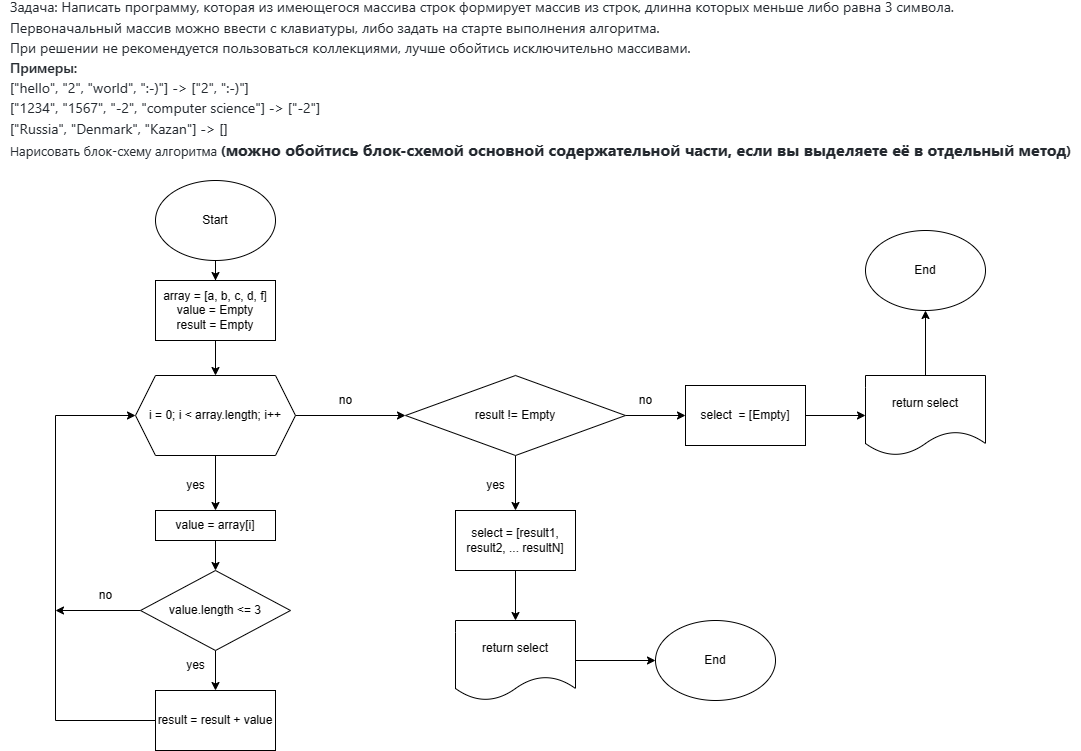

The diagram above was exported from draw.io. Its source (the exported page's mxGraphModel, read from the mxfile embedded in the PNG):
<mxGraphModel dx="1434" dy="1933" grid="1" gridSize="10" guides="1" tooltips="1" connect="1" arrows="1" fold="1" page="1" pageScale="1" pageWidth="827" pageHeight="1169" math="0" shadow="0">
  <root>
    <mxCell id="0" />
    <mxCell id="1" parent="0" />
    <mxCell id="jRT6y3v5QCsdZozKv030-9" style="edgeStyle=orthogonalEdgeStyle;rounded=0;orthogonalLoop=1;jettySize=auto;html=1;entryX=0.5;entryY=0;entryDx=0;entryDy=0;" edge="1" parent="1" source="jRT6y3v5QCsdZozKv030-1" target="jRT6y3v5QCsdZozKv030-4">
      <mxGeometry relative="1" as="geometry" />
    </mxCell>
    <mxCell id="jRT6y3v5QCsdZozKv030-1" value="Start" style="ellipse;whiteSpace=wrap;html=1;" vertex="1" parent="1">
      <mxGeometry x="470" y="100" width="120" height="80" as="geometry" />
    </mxCell>
    <mxCell id="jRT6y3v5QCsdZozKv030-2" value="&lt;p style=&quot;box-sizing: border-box; margin-top: 0px; margin-bottom: 16px; color: rgb(36, 41, 47); font-family: -apple-system, BlinkMacSystemFont, &amp;quot;Segoe UI&amp;quot;, &amp;quot;Noto Sans&amp;quot;, Helvetica, Arial, sans-serif, &amp;quot;Apple Color Emoji&amp;quot;, &amp;quot;Segoe UI Emoji&amp;quot;; text-align: start; background-color: rgb(255, 255, 255); font-size: 14px; line-height: 30%;&quot; dir=&quot;auto&quot;&gt;&lt;font style=&quot;font-size: 14px;&quot;&gt;Задача:&amp;nbsp;Написать программу, которая из имеющегося массива строк формирует массив из строк, длинна которых меньше либо равна 3 символа.&amp;nbsp;&lt;/font&gt;&lt;/p&gt;&lt;p style=&quot;box-sizing: border-box; margin-top: 0px; margin-bottom: 16px; color: rgb(36, 41, 47); font-family: -apple-system, BlinkMacSystemFont, &amp;quot;Segoe UI&amp;quot;, &amp;quot;Noto Sans&amp;quot;, Helvetica, Arial, sans-serif, &amp;quot;Apple Color Emoji&amp;quot;, &amp;quot;Segoe UI Emoji&amp;quot;; text-align: start; background-color: rgb(255, 255, 255); font-size: 14px; line-height: 30%;&quot; dir=&quot;auto&quot;&gt;&lt;font style=&quot;font-size: 14px;&quot;&gt;Первоначальный массив можно ввести с клавиатуры, либо задать на старте выполнения алгоритма.&amp;nbsp;&lt;/font&gt;&lt;/p&gt;&lt;p style=&quot;box-sizing: border-box; margin-top: 0px; margin-bottom: 16px; color: rgb(36, 41, 47); font-family: -apple-system, BlinkMacSystemFont, &amp;quot;Segoe UI&amp;quot;, &amp;quot;Noto Sans&amp;quot;, Helvetica, Arial, sans-serif, &amp;quot;Apple Color Emoji&amp;quot;, &amp;quot;Segoe UI Emoji&amp;quot;; text-align: start; background-color: rgb(255, 255, 255); font-size: 14px; line-height: 30%;&quot; dir=&quot;auto&quot;&gt;&lt;font style=&quot;font-size: 14px;&quot;&gt;При решении не рекомендуется пользоваться коллекциями, лучше обойтись исключительно массивами.&lt;/font&gt;&lt;/p&gt;&lt;p style=&quot;box-sizing: border-box; margin-top: 0px; margin-bottom: 16px; color: rgb(36, 41, 47); font-family: -apple-system, BlinkMacSystemFont, &amp;quot;Segoe UI&amp;quot;, &amp;quot;Noto Sans&amp;quot;, Helvetica, Arial, sans-serif, &amp;quot;Apple Color Emoji&amp;quot;, &amp;quot;Segoe UI Emoji&amp;quot;; text-align: start; background-color: rgb(255, 255, 255); font-size: 14px; line-height: 30%;&quot; dir=&quot;auto&quot;&gt;&lt;span style=&quot;box-sizing: border-box; font-weight: var(--base-text-weight-semibold, 600);&quot;&gt;&lt;font style=&quot;font-size: 14px;&quot;&gt;Примеры:&lt;/font&gt;&lt;/span&gt;&lt;/p&gt;&lt;p style=&quot;box-sizing: border-box; margin-top: 0px; margin-bottom: 16px; color: rgb(36, 41, 47); font-family: -apple-system, BlinkMacSystemFont, &amp;quot;Segoe UI&amp;quot;, &amp;quot;Noto Sans&amp;quot;, Helvetica, Arial, sans-serif, &amp;quot;Apple Color Emoji&amp;quot;, &amp;quot;Segoe UI Emoji&amp;quot;; text-align: start; background-color: rgb(255, 255, 255); font-size: 14px; line-height: 30%;&quot; dir=&quot;auto&quot;&gt;&lt;font style=&quot;font-size: 14px;&quot;&gt;[&quot;hello&quot;, &quot;2&quot;, &quot;world&quot;, &quot;:-)&quot;] -&amp;gt; [&quot;2&quot;, &quot;:-)&quot;]&lt;/font&gt;&lt;/p&gt;&lt;p style=&quot;box-sizing: border-box; margin-top: 0px; margin-bottom: 16px; color: rgb(36, 41, 47); font-family: -apple-system, BlinkMacSystemFont, &amp;quot;Segoe UI&amp;quot;, &amp;quot;Noto Sans&amp;quot;, Helvetica, Arial, sans-serif, &amp;quot;Apple Color Emoji&amp;quot;, &amp;quot;Segoe UI Emoji&amp;quot;; text-align: start; background-color: rgb(255, 255, 255); font-size: 14px; line-height: 30%;&quot; dir=&quot;auto&quot;&gt;&lt;font style=&quot;font-size: 14px;&quot;&gt;[&quot;1234&quot;, &quot;1567&quot;, &quot;-2&quot;, &quot;computer science&quot;] -&amp;gt; [&quot;-2&quot;]&lt;/font&gt;&lt;/p&gt;&lt;p style=&quot;box-sizing: border-box; margin-top: 0px; color: rgb(36, 41, 47); font-family: -apple-system, BlinkMacSystemFont, &amp;quot;Segoe UI&amp;quot;, &amp;quot;Noto Sans&amp;quot;, Helvetica, Arial, sans-serif, &amp;quot;Apple Color Emoji&amp;quot;, &amp;quot;Segoe UI Emoji&amp;quot;; text-align: start; background-color: rgb(255, 255, 255); margin-bottom: 0px !important; font-size: 14px; line-height: 30%;&quot; dir=&quot;auto&quot;&gt;&lt;font style=&quot;font-size: 14px;&quot;&gt;[&quot;Russia&quot;, &quot;Denmark&quot;, &quot;Kazan&quot;] -&amp;gt; []&lt;/font&gt;&lt;/p&gt;&lt;p style=&quot;box-sizing: border-box; margin-top: 0px; color: rgb(36, 41, 47); font-family: -apple-system, BlinkMacSystemFont, &amp;quot;Segoe UI&amp;quot;, &amp;quot;Noto Sans&amp;quot;, Helvetica, Arial, sans-serif, &amp;quot;Apple Color Emoji&amp;quot;, &amp;quot;Segoe UI Emoji&amp;quot;; text-align: start; background-color: rgb(255, 255, 255); margin-bottom: 0px !important; font-size: 14px; line-height: 30%;&quot; dir=&quot;auto&quot;&gt;&lt;span style=&quot;font-size: 13px;&quot;&gt;&lt;br&gt;&lt;/span&gt;&lt;/p&gt;&lt;p style=&quot;box-sizing: border-box; margin-top: 0px; color: rgb(36, 41, 47); font-family: -apple-system, BlinkMacSystemFont, &amp;quot;Segoe UI&amp;quot;, &amp;quot;Noto Sans&amp;quot;, Helvetica, Arial, sans-serif, &amp;quot;Apple Color Emoji&amp;quot;, &amp;quot;Segoe UI Emoji&amp;quot;; text-align: start; background-color: rgb(255, 255, 255); margin-bottom: 0px !important; font-size: 14px; line-height: 30%;&quot; dir=&quot;auto&quot;&gt;&lt;span style=&quot;font-size: 13px;&quot;&gt;&lt;br&gt;&lt;/span&gt;&lt;/p&gt;&lt;p style=&quot;box-sizing: border-box; margin-top: 0px; color: rgb(36, 41, 47); font-family: -apple-system, BlinkMacSystemFont, &amp;quot;Segoe UI&amp;quot;, &amp;quot;Noto Sans&amp;quot;, Helvetica, Arial, sans-serif, &amp;quot;Apple Color Emoji&amp;quot;, &amp;quot;Segoe UI Emoji&amp;quot;; text-align: start; background-color: rgb(255, 255, 255); margin-bottom: 0px !important; font-size: 14px; line-height: 30%;&quot; dir=&quot;auto&quot;&gt;&lt;span style=&quot;font-size: 13px;&quot;&gt;&lt;br&gt;&lt;/span&gt;&lt;/p&gt;&lt;p style=&quot;box-sizing: border-box; margin-top: 0px; color: rgb(36, 41, 47); font-family: -apple-system, BlinkMacSystemFont, &amp;quot;Segoe UI&amp;quot;, &amp;quot;Noto Sans&amp;quot;, Helvetica, Arial, sans-serif, &amp;quot;Apple Color Emoji&amp;quot;, &amp;quot;Segoe UI Emoji&amp;quot;; text-align: start; background-color: rgb(255, 255, 255); margin-bottom: 0px !important; font-size: 14px; line-height: 30%;&quot; dir=&quot;auto&quot;&gt;&lt;span style=&quot;font-size: 13px;&quot;&gt;&lt;br&gt;&lt;/span&gt;&lt;/p&gt;&lt;p style=&quot;box-sizing: border-box; margin-top: 0px; color: rgb(36, 41, 47); font-family: -apple-system, BlinkMacSystemFont, &amp;quot;Segoe UI&amp;quot;, &amp;quot;Noto Sans&amp;quot;, Helvetica, Arial, sans-serif, &amp;quot;Apple Color Emoji&amp;quot;, &amp;quot;Segoe UI Emoji&amp;quot;; text-align: start; background-color: rgb(255, 255, 255); line-height: 30%; margin-bottom: 0px !important;&quot; dir=&quot;auto&quot;&gt;&lt;span style=&quot;font-size: 13px;&quot;&gt;Нарисовать блок-схему алгоритма&lt;b&gt; (&lt;/b&gt;&lt;/span&gt;&lt;font style=&quot;font-weight: bold; font-size: 16px;&quot;&gt;можно обойтись блок-схемой основной содержательной части, если вы выделяете её в отдельный метод&lt;/font&gt;&lt;span style=&quot;font-weight: bold; font-size: 13px;&quot;&gt;)&lt;/span&gt;&lt;br&gt;&lt;/p&gt;" style="text;html=1;align=center;verticalAlign=middle;resizable=0;points=[];autosize=1;strokeColor=none;fillColor=none;" vertex="1" parent="1">
      <mxGeometry x="315" y="-80" width="1080" height="160" as="geometry" />
    </mxCell>
    <mxCell id="jRT6y3v5QCsdZozKv030-10" style="edgeStyle=orthogonalEdgeStyle;rounded=0;orthogonalLoop=1;jettySize=auto;html=1;entryX=0.5;entryY=0;entryDx=0;entryDy=0;" edge="1" parent="1" source="jRT6y3v5QCsdZozKv030-4" target="jRT6y3v5QCsdZozKv030-5">
      <mxGeometry relative="1" as="geometry" />
    </mxCell>
    <mxCell id="jRT6y3v5QCsdZozKv030-4" value="array = [a, b, c, d, f]&lt;br&gt;value = Empty&lt;br&gt;result = Empty" style="rounded=0;whiteSpace=wrap;html=1;" vertex="1" parent="1">
      <mxGeometry x="470" y="200" width="120" height="60" as="geometry" />
    </mxCell>
    <mxCell id="jRT6y3v5QCsdZozKv030-20" style="edgeStyle=orthogonalEdgeStyle;rounded=0;orthogonalLoop=1;jettySize=auto;html=1;entryX=0.5;entryY=0;entryDx=0;entryDy=0;" edge="1" parent="1" source="jRT6y3v5QCsdZozKv030-5" target="jRT6y3v5QCsdZozKv030-19">
      <mxGeometry relative="1" as="geometry" />
    </mxCell>
    <mxCell id="jRT6y3v5QCsdZozKv030-29" style="edgeStyle=orthogonalEdgeStyle;rounded=0;orthogonalLoop=1;jettySize=auto;html=1;entryX=0;entryY=0.5;entryDx=0;entryDy=0;" edge="1" parent="1" source="jRT6y3v5QCsdZozKv030-5" target="jRT6y3v5QCsdZozKv030-22">
      <mxGeometry relative="1" as="geometry" />
    </mxCell>
    <mxCell id="jRT6y3v5QCsdZozKv030-5" value="i = 0; i &amp;lt; array.length; i++" style="shape=hexagon;perimeter=hexagonPerimeter2;whiteSpace=wrap;html=1;fixedSize=1;" vertex="1" parent="1">
      <mxGeometry x="450" y="295" width="160" height="80" as="geometry" />
    </mxCell>
    <mxCell id="jRT6y3v5QCsdZozKv030-8" style="edgeStyle=orthogonalEdgeStyle;rounded=0;orthogonalLoop=1;jettySize=auto;html=1;entryX=0;entryY=0.5;entryDx=0;entryDy=0;" edge="1" parent="1" source="jRT6y3v5QCsdZozKv030-6" target="jRT6y3v5QCsdZozKv030-5">
      <mxGeometry relative="1" as="geometry">
        <Array as="points">
          <mxPoint x="370" y="640" />
          <mxPoint x="370" y="335" />
        </Array>
      </mxGeometry>
    </mxCell>
    <mxCell id="jRT6y3v5QCsdZozKv030-6" value="result = result + value" style="rounded=0;whiteSpace=wrap;html=1;" vertex="1" parent="1">
      <mxGeometry x="470" y="610" width="120" height="60" as="geometry" />
    </mxCell>
    <mxCell id="jRT6y3v5QCsdZozKv030-11" value="yes" style="text;html=1;align=center;verticalAlign=middle;resizable=0;points=[];autosize=1;strokeColor=none;fillColor=none;" vertex="1" parent="1">
      <mxGeometry x="490" y="390" width="40" height="30" as="geometry" />
    </mxCell>
    <mxCell id="jRT6y3v5QCsdZozKv030-15" style="edgeStyle=orthogonalEdgeStyle;rounded=0;orthogonalLoop=1;jettySize=auto;html=1;entryX=0.5;entryY=0;entryDx=0;entryDy=0;" edge="1" parent="1" source="jRT6y3v5QCsdZozKv030-12" target="jRT6y3v5QCsdZozKv030-6">
      <mxGeometry relative="1" as="geometry" />
    </mxCell>
    <mxCell id="jRT6y3v5QCsdZozKv030-16" style="edgeStyle=orthogonalEdgeStyle;rounded=0;orthogonalLoop=1;jettySize=auto;html=1;" edge="1" parent="1" source="jRT6y3v5QCsdZozKv030-12">
      <mxGeometry relative="1" as="geometry">
        <mxPoint x="370" y="530" as="targetPoint" />
      </mxGeometry>
    </mxCell>
    <mxCell id="jRT6y3v5QCsdZozKv030-12" value="value.length &amp;lt;= 3" style="rhombus;whiteSpace=wrap;html=1;" vertex="1" parent="1">
      <mxGeometry x="455" y="490" width="150" height="80" as="geometry" />
    </mxCell>
    <mxCell id="jRT6y3v5QCsdZozKv030-13" value="yes" style="text;html=1;align=center;verticalAlign=middle;resizable=0;points=[];autosize=1;strokeColor=none;fillColor=none;" vertex="1" parent="1">
      <mxGeometry x="490" y="570" width="40" height="30" as="geometry" />
    </mxCell>
    <mxCell id="jRT6y3v5QCsdZozKv030-17" value="no" style="text;html=1;align=center;verticalAlign=middle;resizable=0;points=[];autosize=1;strokeColor=none;fillColor=none;" vertex="1" parent="1">
      <mxGeometry x="400" y="500" width="40" height="30" as="geometry" />
    </mxCell>
    <mxCell id="jRT6y3v5QCsdZozKv030-18" value="no" style="text;html=1;align=center;verticalAlign=middle;resizable=0;points=[];autosize=1;strokeColor=none;fillColor=none;" vertex="1" parent="1">
      <mxGeometry x="640" y="305" width="40" height="30" as="geometry" />
    </mxCell>
    <mxCell id="jRT6y3v5QCsdZozKv030-21" style="edgeStyle=orthogonalEdgeStyle;rounded=0;orthogonalLoop=1;jettySize=auto;html=1;entryX=0.5;entryY=0;entryDx=0;entryDy=0;" edge="1" parent="1" source="jRT6y3v5QCsdZozKv030-19" target="jRT6y3v5QCsdZozKv030-12">
      <mxGeometry relative="1" as="geometry" />
    </mxCell>
    <mxCell id="jRT6y3v5QCsdZozKv030-19" value="value = array[i]" style="rounded=0;whiteSpace=wrap;html=1;" vertex="1" parent="1">
      <mxGeometry x="470" y="430" width="120" height="30" as="geometry" />
    </mxCell>
    <mxCell id="jRT6y3v5QCsdZozKv030-30" style="edgeStyle=orthogonalEdgeStyle;rounded=0;orthogonalLoop=1;jettySize=auto;html=1;entryX=0;entryY=0.5;entryDx=0;entryDy=0;" edge="1" parent="1" source="jRT6y3v5QCsdZozKv030-22" target="jRT6y3v5QCsdZozKv030-26">
      <mxGeometry relative="1" as="geometry" />
    </mxCell>
    <mxCell id="jRT6y3v5QCsdZozKv030-33" style="edgeStyle=orthogonalEdgeStyle;rounded=0;orthogonalLoop=1;jettySize=auto;html=1;entryX=0.5;entryY=0;entryDx=0;entryDy=0;" edge="1" parent="1" source="jRT6y3v5QCsdZozKv030-22" target="jRT6y3v5QCsdZozKv030-23">
      <mxGeometry relative="1" as="geometry" />
    </mxCell>
    <mxCell id="jRT6y3v5QCsdZozKv030-22" value="result != Empty" style="rhombus;whiteSpace=wrap;html=1;" vertex="1" parent="1">
      <mxGeometry x="720" y="295" width="220" height="80" as="geometry" />
    </mxCell>
    <mxCell id="jRT6y3v5QCsdZozKv030-34" style="edgeStyle=orthogonalEdgeStyle;rounded=0;orthogonalLoop=1;jettySize=auto;html=1;entryX=0.5;entryY=0;entryDx=0;entryDy=0;" edge="1" parent="1" source="jRT6y3v5QCsdZozKv030-23" target="jRT6y3v5QCsdZozKv030-24">
      <mxGeometry relative="1" as="geometry" />
    </mxCell>
    <mxCell id="jRT6y3v5QCsdZozKv030-23" value="select = [result1, result2, ... resultN]" style="rounded=0;whiteSpace=wrap;html=1;" vertex="1" parent="1">
      <mxGeometry x="770" y="430" width="120" height="60" as="geometry" />
    </mxCell>
    <mxCell id="jRT6y3v5QCsdZozKv030-35" style="edgeStyle=orthogonalEdgeStyle;rounded=0;orthogonalLoop=1;jettySize=auto;html=1;entryX=0;entryY=0.5;entryDx=0;entryDy=0;" edge="1" parent="1" source="jRT6y3v5QCsdZozKv030-24" target="jRT6y3v5QCsdZozKv030-25">
      <mxGeometry relative="1" as="geometry" />
    </mxCell>
    <mxCell id="jRT6y3v5QCsdZozKv030-24" value="return select" style="shape=document;whiteSpace=wrap;html=1;boundedLbl=1;" vertex="1" parent="1">
      <mxGeometry x="770" y="540" width="120" height="80" as="geometry" />
    </mxCell>
    <mxCell id="jRT6y3v5QCsdZozKv030-25" value="End" style="ellipse;whiteSpace=wrap;html=1;" vertex="1" parent="1">
      <mxGeometry x="970" y="540" width="120" height="80" as="geometry" />
    </mxCell>
    <mxCell id="jRT6y3v5QCsdZozKv030-31" style="edgeStyle=orthogonalEdgeStyle;rounded=0;orthogonalLoop=1;jettySize=auto;html=1;entryX=0;entryY=0.5;entryDx=0;entryDy=0;" edge="1" parent="1" source="jRT6y3v5QCsdZozKv030-26" target="jRT6y3v5QCsdZozKv030-27">
      <mxGeometry relative="1" as="geometry" />
    </mxCell>
    <mxCell id="jRT6y3v5QCsdZozKv030-26" value="select&amp;nbsp; = [Empty]" style="rounded=0;whiteSpace=wrap;html=1;" vertex="1" parent="1">
      <mxGeometry x="1000" y="305" width="120" height="60" as="geometry" />
    </mxCell>
    <mxCell id="jRT6y3v5QCsdZozKv030-32" style="edgeStyle=orthogonalEdgeStyle;rounded=0;orthogonalLoop=1;jettySize=auto;html=1;entryX=0.5;entryY=1;entryDx=0;entryDy=0;" edge="1" parent="1" source="jRT6y3v5QCsdZozKv030-27" target="jRT6y3v5QCsdZozKv030-28">
      <mxGeometry relative="1" as="geometry" />
    </mxCell>
    <mxCell id="jRT6y3v5QCsdZozKv030-27" value="return select" style="shape=document;whiteSpace=wrap;html=1;boundedLbl=1;" vertex="1" parent="1">
      <mxGeometry x="1180" y="295" width="120" height="80" as="geometry" />
    </mxCell>
    <mxCell id="jRT6y3v5QCsdZozKv030-28" value="End" style="ellipse;whiteSpace=wrap;html=1;" vertex="1" parent="1">
      <mxGeometry x="1180" y="150" width="120" height="80" as="geometry" />
    </mxCell>
    <mxCell id="jRT6y3v5QCsdZozKv030-36" value="yes" style="text;html=1;align=center;verticalAlign=middle;resizable=0;points=[];autosize=1;strokeColor=none;fillColor=none;" vertex="1" parent="1">
      <mxGeometry x="790" y="390" width="40" height="30" as="geometry" />
    </mxCell>
    <mxCell id="jRT6y3v5QCsdZozKv030-37" value="no" style="text;html=1;align=center;verticalAlign=middle;resizable=0;points=[];autosize=1;strokeColor=none;fillColor=none;" vertex="1" parent="1">
      <mxGeometry x="940" y="305" width="40" height="30" as="geometry" />
    </mxCell>
  </root>
</mxGraphModel>